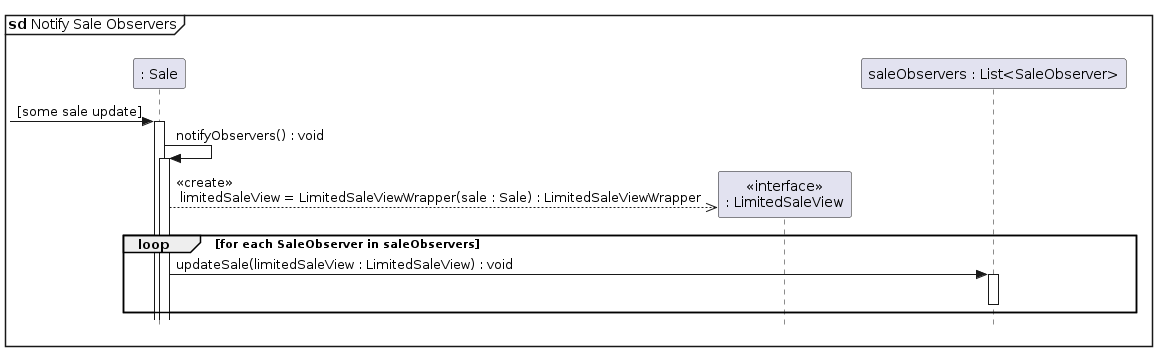

The diagram above was rendered by PlantUML. Its source (embedded in the PNG):
@startuml

skinparam style strictuml
mainframe **sd** Notify Sale Observers
participant ": Sale" as Sale
participant "<<interface>>\n: LimitedSaleView" as LimitedSaleView
participant "saleObservers : List<SaleObserver>" as saleObservers

-> Sale : [some sale update]
activate Sale
Sale -> Sale : notifyObservers() : void
activate Sale
create LimitedSaleView
Sale -[dashed]->> LimitedSaleView : <<create>>\n limitedSaleView = LimitedSaleViewWrapper(sale : Sale) : LimitedSaleViewWrapper
loop for each SaleObserver in saleObservers
    Sale -> saleObservers : updateSale(limitedSaleView : LimitedSaleView) : void
    activate saleObservers
    deactivate saleObservers
end loop

@enduml